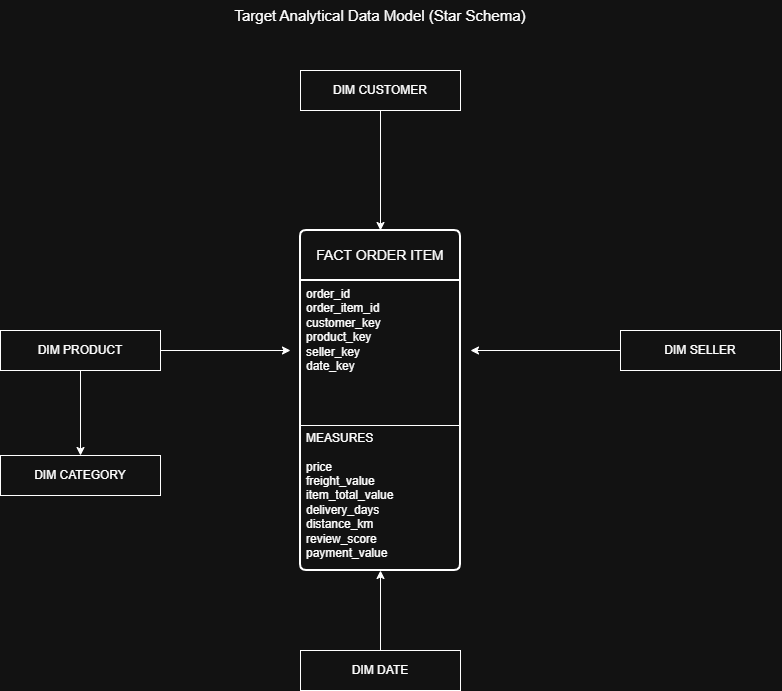

The diagram above was exported from draw.io. Its source (the exported page's mxGraphModel, read from the mxfile embedded in the PNG):
<mxGraphModel dx="1129" dy="781" grid="1" gridSize="10" guides="1" tooltips="1" connect="1" arrows="1" fold="1" page="1" pageScale="1" pageWidth="827" pageHeight="1169" math="0" shadow="0">
  <root>
    <mxCell id="0" />
    <mxCell id="1" parent="0" />
    <mxCell id="GgW2w_ZzqrERnoEziEAN-1" parent="1" style="swimlane;childLayout=stackLayout;horizontal=1;startSize=50;horizontalStack=0;rounded=1;fontSize=14;fontStyle=0;strokeWidth=2;resizeParent=0;resizeLast=1;shadow=0;dashed=0;align=center;arcSize=4;whiteSpace=wrap;html=1;" value="FACT ORDER ITEM" vertex="1">
      <mxGeometry height="340" width="160" x="320" y="320" as="geometry" />
    </mxCell>
    <mxCell id="5CvT53nbRGgg_gogN42h-1" edge="1" parent="GgW2w_ZzqrERnoEziEAN-1" source="GgW2w_ZzqrERnoEziEAN-2" style="endArrow=none;html=1;rounded=0;exitX=0;exitY=0.5;exitDx=0;exitDy=0;entryX=1;entryY=0.5;entryDx=0;entryDy=0;" target="GgW2w_ZzqrERnoEziEAN-2" value="">
      <mxGeometry height="50" relative="1" width="50" as="geometry">
        <mxPoint x="44" y="165" as="sourcePoint" />
        <mxPoint x="94" y="115" as="targetPoint" />
      </mxGeometry>
    </mxCell>
    <mxCell id="GgW2w_ZzqrERnoEziEAN-2" parent="GgW2w_ZzqrERnoEziEAN-1" style="align=left;strokeColor=none;fillColor=none;spacingLeft=4;spacingRight=4;fontSize=12;verticalAlign=top;rotatable=0;part=1;html=1;whiteSpace=wrap;" value="&lt;div&gt;&lt;div&gt;order_id&lt;div&gt;order_item_id&lt;/div&gt;&lt;div&gt;customer_key&lt;/div&gt;&lt;div&gt;product_key&lt;/div&gt;&lt;div&gt;seller_key&lt;/div&gt;&lt;div&gt;date_key&lt;/div&gt;&lt;div&gt;&lt;br&gt;&lt;/div&gt;&lt;div&gt;&lt;br&gt;&lt;/div&gt;&lt;div&gt;&lt;br&gt;&lt;/div&gt;&lt;div&gt;&lt;br&gt;&lt;/div&gt;&lt;div&gt;MEASURES&lt;/div&gt;&lt;div&gt;&lt;br&gt;&lt;/div&gt;&lt;div&gt;price&lt;/div&gt;&lt;div&gt;freight_value&lt;/div&gt;&lt;div&gt;item_total_value&lt;/div&gt;&lt;div&gt;delivery_days&lt;/div&gt;&lt;div&gt;distance_km&lt;/div&gt;&lt;div&gt;review_score&lt;/div&gt;&lt;div&gt;payment_value&lt;br&gt;&lt;div&gt;&lt;br&gt;&lt;/div&gt;&lt;/div&gt;&lt;/div&gt;&lt;/div&gt;" vertex="1">
      <mxGeometry height="290" width="160" y="50" as="geometry" />
    </mxCell>
    <mxCell id="kc-TJwttxShuijtJcYiF-10" edge="1" parent="1" source="kc-TJwttxShuijtJcYiF-5" style="edgeStyle=orthogonalEdgeStyle;rounded=0;orthogonalLoop=1;jettySize=auto;html=1;exitX=0.5;exitY=1;exitDx=0;exitDy=0;entryX=0.5;entryY=0;entryDx=0;entryDy=0;" target="GgW2w_ZzqrERnoEziEAN-1">
      <mxGeometry relative="1" as="geometry" />
    </mxCell>
    <mxCell id="kc-TJwttxShuijtJcYiF-5" parent="1" style="whiteSpace=wrap;html=1;align=center;" value="DIM CUSTOMER" vertex="1">
      <mxGeometry height="40" width="160" x="320" y="160" as="geometry" />
    </mxCell>
    <mxCell id="kc-TJwttxShuijtJcYiF-13" edge="1" parent="1" source="kc-TJwttxShuijtJcYiF-6" style="edgeStyle=orthogonalEdgeStyle;rounded=0;orthogonalLoop=1;jettySize=auto;html=1;exitX=0.5;exitY=1;exitDx=0;exitDy=0;entryX=0.5;entryY=0;entryDx=0;entryDy=0;" target="kc-TJwttxShuijtJcYiF-8">
      <mxGeometry relative="1" as="geometry" />
    </mxCell>
    <mxCell id="kc-TJwttxShuijtJcYiF-15" edge="1" parent="1" source="kc-TJwttxShuijtJcYiF-6" style="edgeStyle=orthogonalEdgeStyle;rounded=0;orthogonalLoop=1;jettySize=auto;html=1;exitX=1;exitY=0.5;exitDx=0;exitDy=0;">
      <mxGeometry relative="1" as="geometry">
        <mxPoint x="310" y="440" as="targetPoint" />
      </mxGeometry>
    </mxCell>
    <mxCell id="kc-TJwttxShuijtJcYiF-6" parent="1" style="whiteSpace=wrap;html=1;align=center;" value="DIM PRODUCT" vertex="1">
      <mxGeometry height="40" width="160" x="20" y="420" as="geometry" />
    </mxCell>
    <mxCell id="kc-TJwttxShuijtJcYiF-16" edge="1" parent="1" source="kc-TJwttxShuijtJcYiF-7" style="edgeStyle=orthogonalEdgeStyle;rounded=0;orthogonalLoop=1;jettySize=auto;html=1;exitX=0;exitY=0.5;exitDx=0;exitDy=0;">
      <mxGeometry relative="1" as="geometry">
        <mxPoint x="490" y="440" as="targetPoint" />
      </mxGeometry>
    </mxCell>
    <mxCell id="kc-TJwttxShuijtJcYiF-7" parent="1" style="whiteSpace=wrap;html=1;align=center;" value="DIM SELLER" vertex="1">
      <mxGeometry height="40" width="160" x="640" y="420" as="geometry" />
    </mxCell>
    <mxCell id="kc-TJwttxShuijtJcYiF-8" parent="1" style="whiteSpace=wrap;html=1;align=center;" value="DIM CATEGORY" vertex="1">
      <mxGeometry height="40" width="160" x="20" y="545" as="geometry" />
    </mxCell>
    <mxCell id="kc-TJwttxShuijtJcYiF-14" edge="1" parent="1" source="kc-TJwttxShuijtJcYiF-9" style="edgeStyle=orthogonalEdgeStyle;rounded=0;orthogonalLoop=1;jettySize=auto;html=1;exitX=0.5;exitY=0;exitDx=0;exitDy=0;entryX=0.5;entryY=1;entryDx=0;entryDy=0;" target="GgW2w_ZzqrERnoEziEAN-1">
      <mxGeometry relative="1" as="geometry" />
    </mxCell>
    <mxCell id="kc-TJwttxShuijtJcYiF-9" parent="1" style="whiteSpace=wrap;html=1;align=center;" value="DIM DATE" vertex="1">
      <mxGeometry height="40" width="160" x="320" y="740" as="geometry" />
    </mxCell>
    <mxCell id="kc-TJwttxShuijtJcYiF-17" parent="1" style="text;html=1;whiteSpace=wrap;strokeColor=none;fillColor=none;align=center;verticalAlign=middle;rounded=0;" value="&lt;font style=&quot;font-size: 15px;&quot;&gt;Target Analytical Data Model (Star Schema)&lt;/font&gt;" vertex="1">
      <mxGeometry height="30" width="320" x="240" y="90" as="geometry" />
    </mxCell>
  </root>
</mxGraphModel>